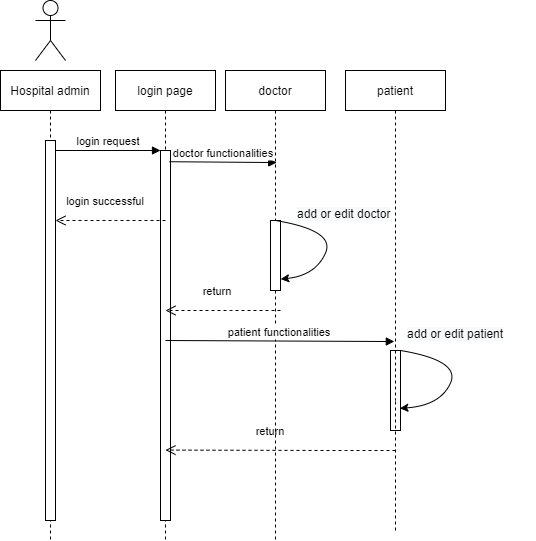

The diagram above was exported from draw.io. Its source (the exported page's mxGraphModel, read from the mxfile embedded in the PNG):
<mxGraphModel dx="1038" dy="571" grid="1" gridSize="10" guides="1" tooltips="1" connect="1" arrows="1" fold="1" page="1" pageScale="1" pageWidth="850" pageHeight="1100" math="0" shadow="0">
  <root>
    <mxCell id="0" />
    <mxCell id="1" parent="0" />
    <mxCell id="3nuBFxr9cyL0pnOWT2aG-1" value="Hospital admin" style="shape=umlLifeline;perimeter=lifelinePerimeter;container=1;collapsible=0;recursiveResize=0;rounded=0;shadow=0;strokeWidth=1;" parent="1" vertex="1">
      <mxGeometry x="45" y="110" width="100" height="470" as="geometry" />
    </mxCell>
    <mxCell id="3nuBFxr9cyL0pnOWT2aG-2" value="" style="points=[];perimeter=orthogonalPerimeter;rounded=0;shadow=0;strokeWidth=1;" parent="3nuBFxr9cyL0pnOWT2aG-1" vertex="1">
      <mxGeometry x="45" y="70" width="10" height="380" as="geometry" />
    </mxCell>
    <mxCell id="3nuBFxr9cyL0pnOWT2aG-5" value="login page" style="shape=umlLifeline;perimeter=lifelinePerimeter;container=1;collapsible=0;recursiveResize=0;rounded=0;shadow=0;strokeWidth=1;" parent="1" vertex="1">
      <mxGeometry x="160" y="110" width="100" height="470" as="geometry" />
    </mxCell>
    <mxCell id="3nuBFxr9cyL0pnOWT2aG-6" value="" style="points=[];perimeter=orthogonalPerimeter;rounded=0;shadow=0;strokeWidth=1;" parent="3nuBFxr9cyL0pnOWT2aG-5" vertex="1">
      <mxGeometry x="45" y="80" width="10" height="370" as="geometry" />
    </mxCell>
    <mxCell id="XoUzdg9sXMzZt32Y8cUU-35" value="return" style="verticalAlign=bottom;endArrow=open;dashed=1;endSize=8;shadow=0;strokeWidth=1;entryX=0.5;entryY=0.417;entryDx=0;entryDy=0;entryPerimeter=0;" edge="1" parent="3nuBFxr9cyL0pnOWT2aG-5">
      <mxGeometry x="0.0909" y="-10" relative="1" as="geometry">
        <mxPoint x="50" y="379.59000000000015" as="targetPoint" />
        <mxPoint x="280" y="380" as="sourcePoint" />
        <Array as="points">
          <mxPoint x="220" y="380" />
        </Array>
        <mxPoint as="offset" />
      </mxGeometry>
    </mxCell>
    <mxCell id="3nuBFxr9cyL0pnOWT2aG-7" value="login successful" style="verticalAlign=bottom;endArrow=open;dashed=1;endSize=8;shadow=0;strokeWidth=1;" parent="1" target="3nuBFxr9cyL0pnOWT2aG-2" edge="1">
      <mxGeometry x="0.0909" y="-10" relative="1" as="geometry">
        <mxPoint x="100" y="230" as="targetPoint" />
        <mxPoint x="210" y="260" as="sourcePoint" />
        <Array as="points">
          <mxPoint x="150" y="260" />
        </Array>
        <mxPoint as="offset" />
      </mxGeometry>
    </mxCell>
    <mxCell id="3nuBFxr9cyL0pnOWT2aG-8" value="login request" style="verticalAlign=bottom;endArrow=block;entryX=0;entryY=0;shadow=0;strokeWidth=1;" parent="1" source="3nuBFxr9cyL0pnOWT2aG-2" target="3nuBFxr9cyL0pnOWT2aG-6" edge="1">
      <mxGeometry relative="1" as="geometry">
        <mxPoint x="200" y="190" as="sourcePoint" />
      </mxGeometry>
    </mxCell>
    <mxCell id="XoUzdg9sXMzZt32Y8cUU-1" value="" style="shape=umlActor;verticalLabelPosition=bottom;verticalAlign=top;html=1;outlineConnect=0;" vertex="1" parent="1">
      <mxGeometry x="80" y="40" width="30" height="60" as="geometry" />
    </mxCell>
    <mxCell id="XoUzdg9sXMzZt32Y8cUU-3" value="doctor" style="shape=umlLifeline;perimeter=lifelinePerimeter;container=1;collapsible=0;recursiveResize=0;rounded=0;shadow=0;strokeWidth=1;" vertex="1" parent="1">
      <mxGeometry x="270" y="110" width="100" height="470" as="geometry" />
    </mxCell>
    <mxCell id="XoUzdg9sXMzZt32Y8cUU-4" value="" style="points=[];perimeter=orthogonalPerimeter;rounded=0;shadow=0;strokeWidth=1;" vertex="1" parent="XoUzdg9sXMzZt32Y8cUU-3">
      <mxGeometry x="45" y="150" width="10" height="70" as="geometry" />
    </mxCell>
    <mxCell id="XoUzdg9sXMzZt32Y8cUU-6" value="" style="points=[];perimeter=orthogonalPerimeter;rounded=0;shadow=0;strokeWidth=1;" vertex="1" parent="XoUzdg9sXMzZt32Y8cUU-3">
      <mxGeometry x="165" y="280" width="10" height="80" as="geometry" />
    </mxCell>
    <mxCell id="XoUzdg9sXMzZt32Y8cUU-34" value="return" style="verticalAlign=bottom;endArrow=open;dashed=1;endSize=8;shadow=0;strokeWidth=1;" edge="1" parent="XoUzdg9sXMzZt32Y8cUU-3">
      <mxGeometry x="0.0909" y="-10" relative="1" as="geometry">
        <mxPoint x="-60" y="240" as="targetPoint" />
        <mxPoint x="55" y="240" as="sourcePoint" />
        <Array as="points">
          <mxPoint x="-5" y="240" />
        </Array>
        <mxPoint as="offset" />
      </mxGeometry>
    </mxCell>
    <mxCell id="XoUzdg9sXMzZt32Y8cUU-42" value="" style="curved=1;endArrow=classic;html=1;rounded=0;entryX=0.94;entryY=0.723;entryDx=0;entryDy=0;entryPerimeter=0;" edge="1" parent="XoUzdg9sXMzZt32Y8cUU-3" target="XoUzdg9sXMzZt32Y8cUU-6">
      <mxGeometry width="50" height="50" relative="1" as="geometry">
        <mxPoint x="175" y="280" as="sourcePoint" />
        <mxPoint x="180.20000000000005" y="338.59000000000003" as="targetPoint" />
        <Array as="points">
          <mxPoint x="235" y="290" />
          <mxPoint x="215" y="335" />
        </Array>
      </mxGeometry>
    </mxCell>
    <mxCell id="XoUzdg9sXMzZt32Y8cUU-8" value="&lt;span style=&quot;color: rgb(0, 0, 0); font-family: Helvetica; font-size: 12px; font-style: normal; font-variant-ligatures: normal; font-variant-caps: normal; font-weight: 400; letter-spacing: normal; orphans: 2; text-align: center; text-indent: 0px; text-transform: none; widows: 2; word-spacing: 0px; -webkit-text-stroke-width: 0px; background-color: rgb(248, 249, 250); text-decoration-thickness: initial; text-decoration-style: initial; text-decoration-color: initial; float: none; display: inline !important;&quot;&gt;add or edit patient&lt;br&gt;&lt;/span&gt;" style="text;whiteSpace=wrap;html=1;" vertex="1" parent="1">
      <mxGeometry x="450" y="360" width="130" height="40" as="geometry" />
    </mxCell>
    <mxCell id="XoUzdg9sXMzZt32Y8cUU-13" value="&lt;span style=&quot;color: rgb(0, 0, 0); font-family: Helvetica; font-size: 12px; font-style: normal; font-variant-ligatures: normal; font-variant-caps: normal; font-weight: 400; letter-spacing: normal; orphans: 2; text-align: center; text-indent: 0px; text-transform: none; widows: 2; word-spacing: 0px; -webkit-text-stroke-width: 0px; background-color: rgb(248, 249, 250); text-decoration-thickness: initial; text-decoration-style: initial; text-decoration-color: initial; float: none; display: inline !important;&quot;&gt;add or edit doctor&lt;/span&gt;" style="text;whiteSpace=wrap;html=1;" vertex="1" parent="1">
      <mxGeometry x="340" y="240" width="110" height="40" as="geometry" />
    </mxCell>
    <mxCell id="XoUzdg9sXMzZt32Y8cUU-14" value="patient" style="shape=umlLifeline;perimeter=lifelinePerimeter;container=1;collapsible=0;recursiveResize=0;rounded=0;shadow=0;strokeWidth=1;" vertex="1" parent="1">
      <mxGeometry x="390" y="110" width="100" height="330" as="geometry" />
    </mxCell>
    <mxCell id="XoUzdg9sXMzZt32Y8cUU-24" value="" style="endArrow=none;dashed=1;html=1;rounded=0;" edge="1" parent="1">
      <mxGeometry width="50" height="50" relative="1" as="geometry">
        <mxPoint x="440" y="570" as="sourcePoint" />
        <mxPoint x="440" y="440" as="targetPoint" />
      </mxGeometry>
    </mxCell>
    <mxCell id="XoUzdg9sXMzZt32Y8cUU-37" value="" style="curved=1;endArrow=classic;html=1;rounded=0;entryX=1.02;entryY=0.837;entryDx=0;entryDy=0;entryPerimeter=0;" edge="1" parent="1" target="XoUzdg9sXMzZt32Y8cUU-4">
      <mxGeometry width="50" height="50" relative="1" as="geometry">
        <mxPoint x="320" y="260" as="sourcePoint" />
        <mxPoint x="320" y="320" as="targetPoint" />
        <Array as="points">
          <mxPoint x="380" y="270" />
          <mxPoint x="360" y="315" />
        </Array>
      </mxGeometry>
    </mxCell>
    <mxCell id="XoUzdg9sXMzZt32Y8cUU-54" value="doctor functionalities" style="verticalAlign=bottom;endArrow=block;shadow=0;strokeWidth=1;exitX=0.9;exitY=0.033;exitDx=0;exitDy=0;exitPerimeter=0;entryX=0.512;entryY=0.198;entryDx=0;entryDy=0;entryPerimeter=0;" edge="1" parent="1">
      <mxGeometry relative="1" as="geometry">
        <mxPoint x="214" y="201.21000000000004" as="sourcePoint" />
        <mxPoint x="321.20000000000005" y="202.05999999999995" as="targetPoint" />
      </mxGeometry>
    </mxCell>
    <mxCell id="XoUzdg9sXMzZt32Y8cUU-36" value="patient functionalities" style="verticalAlign=bottom;endArrow=block;entryX=0.488;entryY=0.488;shadow=0;strokeWidth=1;entryDx=0;entryDy=0;entryPerimeter=0;" edge="1" parent="1">
      <mxGeometry relative="1" as="geometry">
        <mxPoint x="210" y="380" as="sourcePoint" />
        <mxPoint x="438.79999999999995" y="381.03999999999996" as="targetPoint" />
      </mxGeometry>
    </mxCell>
  </root>
</mxGraphModel>